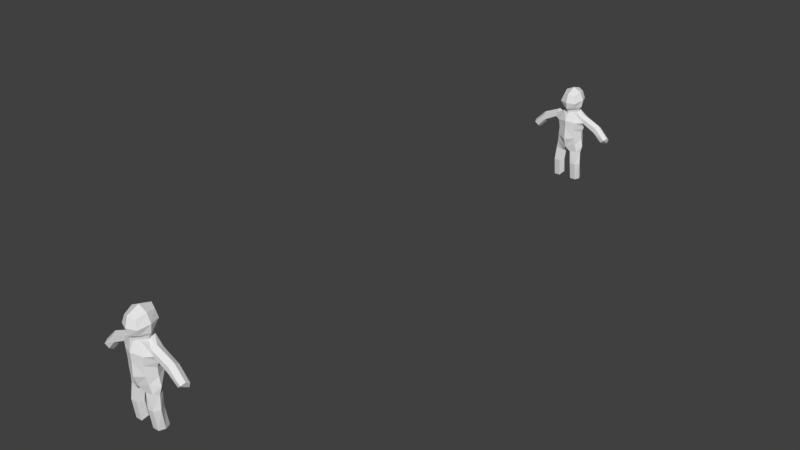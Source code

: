 # Source: Mobs.blend  (saved by Blender 2.77.0; exported with 4.5.12 LTS)
import bpy
from mathutils import Matrix  # noqa: F401  (used for matrix-valued properties, if any)

bpy.ops.wm.read_factory_settings(use_empty=True)
scene = bpy.context.scene
scene.name = 'Scene'

# ---- collections
col_collection_1 = bpy.data.collections.new('Collection 1'); scene.collection.children.link(col_collection_1)

# ---- world
world_world = bpy.data.worlds.new('World'); scene.world = world_world
world_world.color = (0.05088, 0.05088, 0.05088)
world_world.use_sun_shadow = False
world_world.sun_shadow_jitter_overblur = 0.0
world_world.cycles.sampling_method = 'MANUAL'

# ---- meshes
me_cube_001 = bpy.data.meshes.new('Cube.001')
me_cube_001.from_pydata([(0.008771, -0.0117, 0.1367), (0.01061, -0.01527, 0.1676), (0.008771, 0.01222, 0.1367), (0.01061, 0.01533, 0.1702), (0.0, 0.01904, 0.1739), (0.0, 0.01594, 0.1323), (0.0, -0.01899, 0.1713), (0.0, -0.01542, 0.1323), (0.01267, 0.01407, 0.1465), (0.01267, -0.01367, 0.1443), (0.0, -0.02075, 0.1428), (0.0, 0.02101, 0.1486), (0.01433, 0.0, 0.1728), (0.01249, -8.346e-11, 0.133), (0.0, 0.0, 0.1797), (0.01892, 2.38e-05, 0.1452), (0.01815, -0.01233, 0.07253), (0.01766, -0.01517, 0.1163), (0.01815, 0.01308, 0.07253), (0.0177, 0.01559, 0.1164), (0.0, 0.02201, 0.1196), (0.0, 0.01942, 0.06844), (0.0, -0.02201, 0.1196), (0.0, -0.01645, 0.06766), (0.02691, 0.0006865, 0.1059), (0.02701, 4.135e-11, 0.06844), (0.0, 0.0, 0.05481), (0.02911, -0.007915, 0.1176), (0.02767, 0.0001539, 0.1308), (0.02892, -0.0002522, 0.1122), (0.02831, 0.008331, 0.1261), (0.0679, -0.005915, 0.08889), (0.07714, -0.0003788, 0.09765), (0.06793, 0.0008441, 0.08459), (0.07717, 0.00638, 0.09334), (0.05783, 0.007622, 0.1124), (0.05235, -0.0002918, 0.1005), (0.05773, 0.0002976, 0.1173), (0.05225, -0.007616, 0.1054), (0.02606, -0.007869, 0.1267), (0.02576, 0.007691, 0.1162), (0.07446, 0.006295, 0.08572), (0.0744, -0.007223, 0.09433), (0.05494, -0.007322, 0.1138), (0.05514, 0.007327, 0.104), (0.008129, -0.01148, 0.05688), (0.02114, -0.01042, 0.05909), (0.008129, 0.005938, 0.05688), (0.02114, 0.005434, 0.05909), (0.01175, -0.009203, 0.002471), (0.02238, -0.009203, 0.0025), (0.01175, 0.009203, 0.002471), (0.02238, 0.009203, 0.0025), (0.02194, 0.004281, 0.03471), (0.01149, 0.004281, 0.03451), (0.02194, -0.01382, 0.03471), (0.01149, -0.01382, 0.03451), (0.02495, -0.00261, 0.05574), (0.005242, -0.00261, 0.05295), (0.02579, 9.16e-09, 0.002514), (0.008161, 1.104e-08, 0.007634), (0.02716, -0.004771, 0.03481), (0.006262, -0.004771, 0.0344), (0.01678, 0.01621, 0.08636), (0.01678, -0.01431, 0.08636), (0.0, -0.02178, 0.08334), (0.0, 0.02229, 0.08334), (0.02375, 2.293e-10, 0.08334), (0.01505, 0.01621, 0.1019), (0.01505, -0.01552, 0.1019), (0.0, -0.02091, 0.1049), (0.0, 0.02368, 0.1049), (0.02317, 8.087e-11, 0.09619), (0.0149, 0.01677, 0.1577), (0.0149, -0.01725, 0.1546), (0.0, -0.02362, 0.1555), (0.0, 0.02305, 0.161), (0.02075, 7.831e-06, 0.1583), (0.00978, 0.01165, 0.1418), (0.00978, -0.01121, 0.1406), (0.0, -0.01609, 0.1378), (0.0, 0.01647, 0.141), (0.01484, 3.523e-05, 0.1394)], [], [(81, 78, 2, 5), (82, 79, 0, 13), (12, 3, 4, 14), (79, 80, 7, 0), (74, 75, 10, 9), (77, 74, 9, 15), (76, 73, 8, 11), (73, 77, 15, 8), (1, 12, 14, 6), (78, 82, 13, 2), (66, 63, 18, 21), (67, 64, 16, 25), (64, 65, 23, 16), (72, 67, 63, 68), (69, 64, 67, 72), (68, 63, 66, 71), (63, 67, 25, 18), (34, 32, 42, 41), (44, 41, 33, 36), (27, 39, 0, 17), (43, 39, 27, 38), (41, 42, 31, 33), (38, 36, 33, 31), (37, 35, 30, 28), (32, 34, 35, 37), (42, 43, 38, 31), (40, 44, 36, 29), (30, 35, 44, 40), (32, 37, 43, 42), (37, 28, 39, 43), (27, 29, 36, 38), (35, 34, 41, 44), (48, 53, 54, 47), (59, 50, 49, 60), (59, 60, 51, 52), (62, 54, 51, 60), (61, 53, 48, 57), (59, 52, 53, 61), (58, 47, 54, 62), (55, 46, 45, 56), (50, 55, 56, 49), (53, 52, 51, 54), (45, 58, 62, 56), (50, 59, 61, 55), (55, 61, 57, 46), (56, 62, 60, 49), (19, 20, 5, 2), (22, 17, 0, 7), (29, 27, 17, 24), (40, 29, 24, 19), (30, 40, 19, 2), (28, 30, 2, 13), (39, 28, 13, 0), (46, 57, 25, 16), (45, 46, 16, 23), (58, 45, 23, 26), (47, 58, 26, 21), (48, 47, 21, 18), (57, 48, 18, 25), (19, 24, 72, 68), (20, 19, 68, 71), (24, 17, 69, 72), (17, 22, 70, 69), (3, 12, 77, 73), (4, 3, 73, 76), (12, 1, 74, 77), (1, 6, 75, 74), (8, 15, 82, 78), (9, 10, 80, 79), (15, 9, 79, 82), (11, 8, 78, 81), (70, 65, 64, 69)])
me_cube_001.use_remesh_preserve_volume = False
me_cube_001.use_remesh_preserve_attributes = False
me_cube_001.use_mirror_vertex_groups = False
me_cube_001.update()
me_cube = bpy.data.meshes.new('Cube')
me_cube.from_pydata([(0.008771, -0.0117, 0.1367), (0.01061, -0.01527, 0.1676), (0.008771, 0.01222, 0.1367), (0.01061, 0.01533, 0.1702), (0.0, 0.01904, 0.1739), (0.0, 0.01594, 0.1323), (0.0, -0.01899, 0.1713), (0.0, -0.01542, 0.1323), (0.01267, 0.01407, 0.1465), (0.01267, -0.01367, 0.1443), (0.0, -0.02075, 0.1428), (0.0, 0.02101, 0.1486), (0.01433, 0.0, 0.1728), (0.01249, -8.346e-11, 0.133), (0.0, 0.0, 0.1797), (0.01892, 2.38e-05, 0.1452), (0.01815, -0.01233, 0.07253), (0.01766, -0.01517, 0.1163), (0.01815, 0.01308, 0.07253), (0.0177, 0.01559, 0.1164), (0.0, 0.02201, 0.1196), (0.0, 0.01942, 0.06844), (0.0, -0.02201, 0.1196), (0.0, -0.01645, 0.06766), (0.02691, 0.0006865, 0.1059), (0.02701, 4.135e-11, 0.06844), (0.0, 0.0, 0.05481), (0.02911, -0.007915, 0.1176), (0.02767, 0.0001539, 0.1308), (0.02892, -0.0002522, 0.1122), (0.02831, 0.008331, 0.1261), (0.0679, -0.005915, 0.08889), (0.07714, -0.0003788, 0.09765), (0.06793, 0.0008441, 0.08459), (0.07717, 0.00638, 0.09334), (0.05783, 0.007622, 0.1124), (0.05235, -0.0002918, 0.1005), (0.05773, 0.0002976, 0.1173), (0.05225, -0.007616, 0.1054), (0.02606, -0.007869, 0.1267), (0.02576, 0.007691, 0.1162), (0.07446, 0.006295, 0.08572), (0.0744, -0.007223, 0.09433), (0.05494, -0.007322, 0.1138), (0.05514, 0.007327, 0.104), (0.008129, -0.01148, 0.05688), (0.02114, -0.01042, 0.05909), (0.008129, 0.005938, 0.05688), (0.02114, 0.005434, 0.05909), (0.01175, -0.009203, 0.002471), (0.02238, -0.009203, 0.0025), (0.01175, 0.009203, 0.002471), (0.02238, 0.009203, 0.0025), (0.02194, 0.004281, 0.03471), (0.01149, 0.004281, 0.03451), (0.02194, -0.01382, 0.03471), (0.01149, -0.01382, 0.03451), (0.02495, -0.00261, 0.05574), (0.005242, -0.00261, 0.05295), (0.02579, 9.16e-09, 0.002514), (0.008161, 1.104e-08, 0.007634), (0.02716, -0.004771, 0.03481), (0.006262, -0.004771, 0.0344), (0.01678, 0.01621, 0.08636), (0.01678, -0.01431, 0.08636), (0.0, -0.02178, 0.08334), (0.0, 0.02229, 0.08334), (0.02375, 2.293e-10, 0.08334), (0.01505, 0.01621, 0.1019), (0.01505, -0.01552, 0.1019), (0.0, -0.02091, 0.1049), (0.0, 0.02368, 0.1049), (0.02317, 8.087e-11, 0.09619), (0.0149, 0.01677, 0.1577), (0.0149, -0.01725, 0.1546), (0.0, -0.02362, 0.1555), (0.0, 0.02305, 0.161), (0.02075, 7.831e-06, 0.1583), (0.00978, 0.01165, 0.1418), (0.00978, -0.01121, 0.1406), (0.0, -0.01609, 0.1378), (0.0, 0.01647, 0.141), (0.01484, 3.523e-05, 0.1394)], [], [(81, 78, 2, 5), (82, 79, 0, 13), (12, 3, 4, 14), (79, 80, 7, 0), (74, 75, 10, 9), (77, 74, 9, 15), (76, 73, 8, 11), (73, 77, 15, 8), (1, 12, 14, 6), (78, 82, 13, 2), (66, 63, 18, 21), (67, 64, 16, 25), (64, 65, 23, 16), (72, 67, 63, 68), (69, 64, 67, 72), (68, 63, 66, 71), (63, 67, 25, 18), (34, 32, 42, 41), (44, 41, 33, 36), (27, 39, 0, 17), (43, 39, 27, 38), (41, 42, 31, 33), (38, 36, 33, 31), (37, 35, 30, 28), (32, 34, 35, 37), (42, 43, 38, 31), (40, 44, 36, 29), (30, 35, 44, 40), (32, 37, 43, 42), (37, 28, 39, 43), (27, 29, 36, 38), (35, 34, 41, 44), (48, 53, 54, 47), (59, 50, 49, 60), (59, 60, 51, 52), (62, 54, 51, 60), (61, 53, 48, 57), (59, 52, 53, 61), (58, 47, 54, 62), (55, 46, 45, 56), (50, 55, 56, 49), (53, 52, 51, 54), (45, 58, 62, 56), (50, 59, 61, 55), (55, 61, 57, 46), (56, 62, 60, 49), (19, 20, 5, 2), (22, 17, 0, 7), (29, 27, 17, 24), (40, 29, 24, 19), (30, 40, 19, 2), (28, 30, 2, 13), (39, 28, 13, 0), (46, 57, 25, 16), (45, 46, 16, 23), (58, 45, 23, 26), (47, 58, 26, 21), (48, 47, 21, 18), (57, 48, 18, 25), (19, 24, 72, 68), (20, 19, 68, 71), (24, 17, 69, 72), (17, 22, 70, 69), (3, 12, 77, 73), (4, 3, 73, 76), (12, 1, 74, 77), (1, 6, 75, 74), (8, 15, 82, 78), (9, 10, 80, 79), (15, 9, 79, 82), (11, 8, 78, 81), (70, 65, 64, 69)])
me_cube.use_remesh_preserve_volume = False
me_cube.use_remesh_preserve_attributes = False
me_cube.use_mirror_vertex_groups = False
me_cube.update()

# ---- objects
ob_human_001 = bpy.data.objects.new('Human.001', me_cube_001)
ob_human = bpy.data.objects.new('Human', me_cube)

# ---- transforms, parenting, visibility, modifiers, constraints
ob_human_001.location = (0.0, 1.0, 0.0)
ob_human_001.lineart.crease_threshold = 0.0
_m = ob_human_001.modifiers.new('Mirror', 'MIRROR')
_m.use_clip = True
ob_human.location = (0.0, 0.0, 0.0)
ob_human.lineart.crease_threshold = 0.0
_m = ob_human.modifiers.new('Mirror', 'MIRROR')
_m.use_clip = True

# ---- collection membership
col_collection_1.objects.link(ob_human_001)
col_collection_1.objects.link(ob_human)

# ---- scene / render settings (as saved in the file)
scene.frame_start = 1; scene.frame_end = 250; scene.frame_set(1)
scene.render.engine = 'CYCLES'
scene.render.dither_intensity = 0.0
scene.cycles.use_denoising = False
scene.cycles.samples = 128
scene.cycles.sampling_pattern = 'TABULATED_SOBOL'
scene.cycles.light_sampling_threshold = 0.0
scene.cycles.use_adaptive_sampling = False
scene.cycles.use_light_tree = False
scene.cycles.blur_glossy = 0.0
scene.cycles.sample_clamp_indirect = 0.0
scene.view_settings.view_transform = 'Standard'
bpy.context.view_layer.update()

# ---- added for rendering (the .blend has no active camera and no usable light): camera, sun
cam_auto = bpy.data.cameras.new('AutoCamera')
cam_auto.lens = 50.0
cam_auto.sensor_width = 36.0
cam_auto.clip_end = 1000.0
ob_auto_camera = bpy.data.objects.new('AutoCamera', cam_auto)
scene.collection.objects.link(ob_auto_camera)
ob_auto_camera.location = (0.993075, -0.691661, 0.885534)
ob_auto_camera.rotation_euler = (1.09748, -7.21219e-08, 0.694738)
scene.camera = ob_auto_camera
light_auto_sun = bpy.data.lights.new('AutoSun', 'SUN')
light_auto_sun.energy = 3.0
light_auto_sun.angle = 0.0523599
ob_auto_sun = bpy.data.objects.new('AutoSun', light_auto_sun)
scene.collection.objects.link(ob_auto_sun)
ob_auto_sun.rotation_euler = (0.872665, 0.174533, 0.523599)
bpy.context.view_layer.update()
